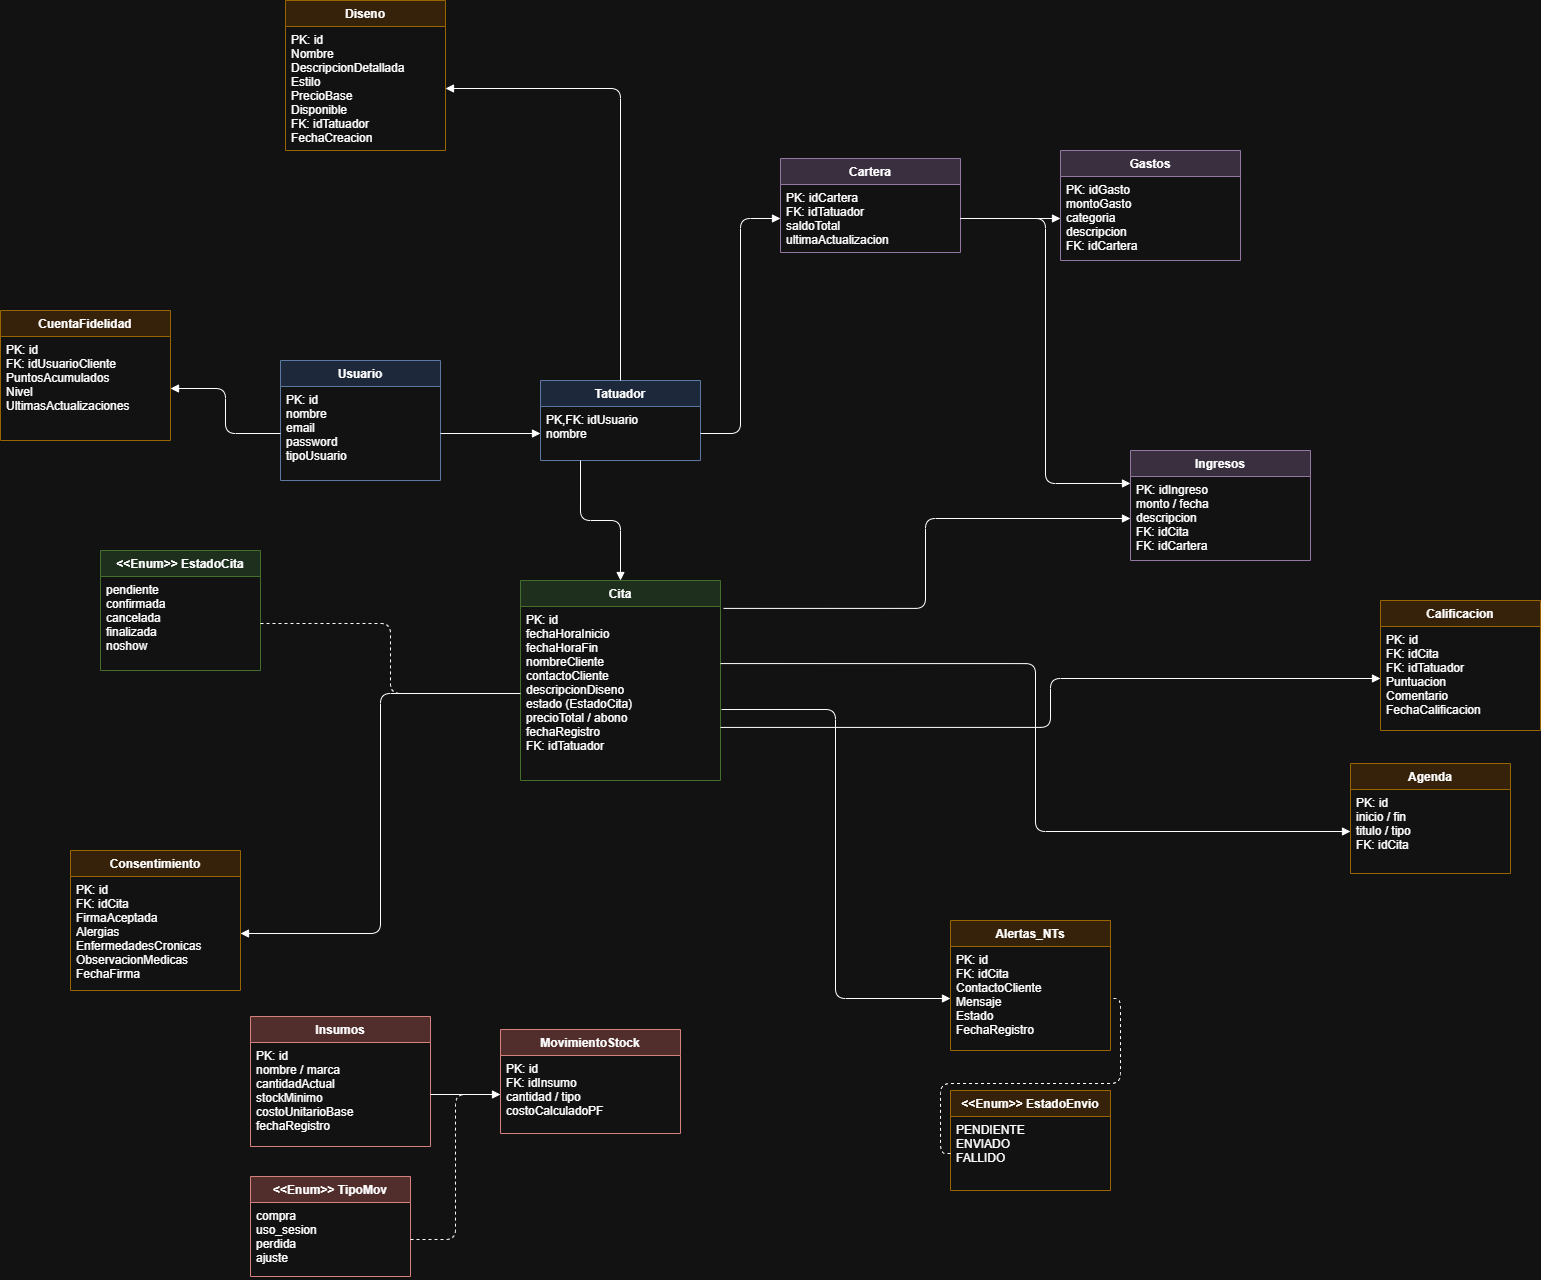

The diagram above was exported from draw.io. Its source (the exported page's mxGraphModel, read from the mxfile embedded in the PNG):
<mxGraphModel dx="2012" dy="2561" grid="1" gridSize="10" guides="1" tooltips="1" connect="1" arrows="1" fold="1" page="1" pageScale="1" pageWidth="1100" pageHeight="1400" math="0" shadow="0">
  <root>
    <mxCell id="0" />
    <mxCell id="1" parent="0" />
    <mxCell id="t_usuario" parent="1" style="swimlane;fontStyle=1;align=center;verticalAlign=top;childLayout=stackLayout;horizontal=1;startSize=26;horizontalStack=0;resizable=1;stackSize=0;fillColor=#dae8fc;strokeColor=#6c8ebf;" value="Usuario" vertex="1">
      <mxGeometry height="120" width="160" x="480" y="90" as="geometry" />
    </mxCell>
    <mxCell id="u_1" parent="t_usuario" style="text;strokeColor=none;fillColor=none;align=left;verticalAlign=top;spacingLeft=4;spacingRight=4;overflow=hidden;rotatable=0;points=[[0,0.5],[1,0.5]];portConstraint=eastwest;" value="PK: id&#10;nombre&#10;email&#10;password&#10;tipoUsuario" vertex="1">
      <mxGeometry height="94" width="160" y="26" as="geometry" />
    </mxCell>
    <mxCell id="t_tatuador" parent="1" style="swimlane;fontStyle=1;align=center;verticalAlign=top;childLayout=stackLayout;horizontal=1;startSize=26;horizontalStack=0;resizable=1;stackSize=0;fillColor=#dae8fc;strokeColor=#6c8ebf;" value="Tatuador" vertex="1">
      <mxGeometry height="80" width="160" x="740" y="110" as="geometry" />
    </mxCell>
    <mxCell id="tat_1" parent="t_tatuador" style="text;strokeColor=none;fillColor=none;align=left;verticalAlign=top;spacingLeft=4;spacingRight=4;overflow=hidden;rotatable=0;points=[[0,0.5],[1,0.5]];portConstraint=eastwest;" value="PK,FK: idUsuario&#10;nombre" vertex="1">
      <mxGeometry height="54" width="160" y="26" as="geometry" />
    </mxCell>
    <mxCell id="t_cita" parent="1" style="swimlane;fontStyle=1;align=center;verticalAlign=top;childLayout=stackLayout;horizontal=1;startSize=26;horizontalStack=0;resizable=1;stackSize=0;fillColor=#d5e8d4;strokeColor=#82b366;" value="Cita" vertex="1">
      <mxGeometry height="200" width="200" x="720" y="310" as="geometry" />
    </mxCell>
    <mxCell id="c_1" parent="t_cita" style="text;strokeColor=none;fillColor=none;align=left;verticalAlign=top;spacingLeft=4;spacingRight=4;overflow=hidden;rotatable=0;points=[[0,0.5],[1,0.5]];portConstraint=eastwest;" value="PK: id&#10;fechaHoraInicio&#10;fechaHoraFin&#10;nombreCliente&#10;contactoCliente&#10;descripcionDiseno&#10;estado (EstadoCita)&#10;precioTotal / abono&#10;fechaRegistro&#10;FK: idTatuador" vertex="1">
      <mxGeometry height="174" width="200" y="26" as="geometry" />
    </mxCell>
    <mxCell id="t_estadocita" parent="1" style="swimlane;fontStyle=1;align=center;verticalAlign=top;childLayout=stackLayout;horizontal=1;startSize=26;horizontalStack=0;resizable=1;stackSize=0;fillColor=#d5e8d4;strokeColor=#82b366;" value="&lt;&lt;Enum&gt;&gt; EstadoCita" vertex="1">
      <mxGeometry height="120" width="160" x="300" y="280" as="geometry" />
    </mxCell>
    <mxCell id="ec_1" parent="t_estadocita" style="text;strokeColor=none;fillColor=none;align=left;verticalAlign=top;spacingLeft=4;spacingRight=4;overflow=hidden;rotatable=0;points=[[0,0.5],[1,0.5]];portConstraint=eastwest;" value="pendiente&#10;confirmada&#10;cancelada&#10;finalizada&#10;noshow" vertex="1">
      <mxGeometry height="94" width="160" y="26" as="geometry" />
    </mxCell>
    <mxCell id="t_agenda" parent="1" style="swimlane;fontStyle=1;align=center;verticalAlign=top;childLayout=stackLayout;horizontal=1;startSize=26;horizontalStack=0;resizable=1;stackSize=0;fillColor=#ffe6cc;strokeColor=#d79b00;" value="Agenda" vertex="1">
      <mxGeometry height="110" width="160" x="1550" y="493" as="geometry" />
    </mxCell>
    <mxCell id="a_1" parent="t_agenda" style="text;strokeColor=none;fillColor=none;align=left;verticalAlign=top;spacingLeft=4;spacingRight=4;overflow=hidden;rotatable=0;points=[[0,0.5],[1,0.5]];portConstraint=eastwest;" value="PK: id&#10;inicio / fin&#10;titulo / tipo&#10;FK: idCita" vertex="1">
      <mxGeometry height="84" width="160" y="26" as="geometry" />
    </mxCell>
    <mxCell id="t_cartera" parent="1" style="swimlane;fontStyle=1;align=center;verticalAlign=top;childLayout=stackLayout;horizontal=1;startSize=26;horizontalStack=0;resizable=1;stackSize=0;fillColor=#e1d5e7;strokeColor=#9673a6;" value="Cartera" vertex="1">
      <mxGeometry height="94" width="180" x="980" y="-112" as="geometry" />
    </mxCell>
    <mxCell id="car_1" parent="t_cartera" style="text;strokeColor=none;fillColor=none;align=left;verticalAlign=top;spacingLeft=4;spacingRight=4;overflow=hidden;rotatable=0;points=[[0,0.5],[1,0.5]];portConstraint=eastwest;" value="PK: idCartera&#10;FK: idTatuador&#10;saldoTotal&#10;ultimaActualizacion" vertex="1">
      <mxGeometry height="68" width="180" y="26" as="geometry" />
    </mxCell>
    <mxCell id="t_ingresos" parent="1" style="swimlane;fontStyle=1;align=center;verticalAlign=top;childLayout=stackLayout;horizontal=1;startSize=26;horizontalStack=0;resizable=1;stackSize=0;fillColor=#e1d5e7;strokeColor=#9673a6;" value="Ingresos" vertex="1">
      <mxGeometry height="110" width="180" x="1330" y="180" as="geometry" />
    </mxCell>
    <mxCell id="in_1" parent="t_ingresos" style="text;strokeColor=none;fillColor=none;align=left;verticalAlign=top;spacingLeft=4;spacingRight=4;overflow=hidden;rotatable=0;points=[[0,0.5],[1,0.5]];portConstraint=eastwest;" value="PK: idIngreso&#10;monto / fecha&#10;descripcion&#10;FK: idCita&#10;FK: idCartera" vertex="1">
      <mxGeometry height="84" width="180" y="26" as="geometry" />
    </mxCell>
    <mxCell id="t_gastos" parent="1" style="swimlane;fontStyle=1;align=center;verticalAlign=top;childLayout=stackLayout;horizontal=1;startSize=26;horizontalStack=0;resizable=1;stackSize=0;fillColor=#e1d5e7;strokeColor=#9673a6;" value="Gastos" vertex="1">
      <mxGeometry height="110" width="180" x="1260" y="-120" as="geometry" />
    </mxCell>
    <mxCell id="g_1" parent="t_gastos" style="text;strokeColor=none;fillColor=none;align=left;verticalAlign=top;spacingLeft=4;spacingRight=4;overflow=hidden;rotatable=0;points=[[0,0.5],[1,0.5]];portConstraint=eastwest;" value="PK: idGasto&#10;montoGasto&#10;categoria&#10;descripcion&#10;FK: idCartera" vertex="1">
      <mxGeometry height="84" width="180" y="26" as="geometry" />
    </mxCell>
    <mxCell id="t_insumos" parent="1" style="swimlane;fontStyle=1;align=center;verticalAlign=top;childLayout=stackLayout;horizontal=1;startSize=26;horizontalStack=0;resizable=1;stackSize=0;fillColor=#f8cecc;strokeColor=#b85450;" value="Insumos" vertex="1">
      <mxGeometry height="130" width="180" x="450" y="746" as="geometry" />
    </mxCell>
    <mxCell id="i_1" parent="t_insumos" style="text;strokeColor=none;fillColor=none;align=left;verticalAlign=top;spacingLeft=4;spacingRight=4;overflow=hidden;rotatable=0;points=[[0,0.5],[1,0.5]];portConstraint=eastwest;" value="PK: id&#10;nombre / marca&#10;cantidadActual&#10;stockMinimo&#10;costoUnitarioBase&#10;fechaRegistro" vertex="1">
      <mxGeometry height="104" width="180" y="26" as="geometry" />
    </mxCell>
    <mxCell id="t_mov" parent="1" style="swimlane;fontStyle=1;align=center;verticalAlign=top;childLayout=stackLayout;horizontal=1;startSize=26;horizontalStack=0;resizable=1;stackSize=0;fillColor=#f8cecc;strokeColor=#b85450;" value="MovimientoStock" vertex="1">
      <mxGeometry height="104" width="180" x="700" y="759" as="geometry" />
    </mxCell>
    <mxCell id="m_1" parent="t_mov" style="text;strokeColor=none;fillColor=none;align=left;verticalAlign=top;spacingLeft=4;spacingRight=4;overflow=hidden;rotatable=0;points=[[0,0.5],[1,0.5]];portConstraint=eastwest;" value="PK: id&#10;FK: idInsumo&#10;cantidad / tipo&#10;costoCalculadoPF" vertex="1">
      <mxGeometry height="78" width="180" y="26" as="geometry" />
    </mxCell>
    <mxCell id="t_tipomov" parent="1" style="swimlane;fontStyle=1;align=center;verticalAlign=top;childLayout=stackLayout;horizontal=1;startSize=26;horizontalStack=0;resizable=1;stackSize=0;fillColor=#f8cecc;strokeColor=#b85450;" value="&lt;&lt;Enum&gt;&gt; TipoMov" vertex="1">
      <mxGeometry height="100" width="160" x="450" y="906" as="geometry" />
    </mxCell>
    <mxCell id="tm_1" parent="t_tipomov" style="text;strokeColor=none;fillColor=none;align=left;verticalAlign=top;spacingLeft=4;spacingRight=4;overflow=hidden;rotatable=0;points=[[0,0.5],[1,0.5]];portConstraint=eastwest;" value="compra&#10;uso_sesion&#10;perdida&#10;ajuste" vertex="1">
      <mxGeometry height="74" width="160" y="26" as="geometry" />
    </mxCell>
    <mxCell id="t_alertas" parent="1" style="swimlane;fontStyle=1;align=center;verticalAlign=top;childLayout=stackLayout;horizontal=1;startSize=26;horizontalStack=0;resizable=1;stackSize=0;fillColor=#ffe6cc;strokeColor=#d79b00;" value="Alertas_NTs" vertex="1">
      <mxGeometry height="130" width="160" x="1150" y="650" as="geometry" />
    </mxCell>
    <mxCell id="al_1" parent="t_alertas" style="text;strokeColor=none;fillColor=none;align=left;verticalAlign=top;spacingLeft=4;spacingRight=4;overflow=hidden;rotatable=0;points=[[0,0.5],[1,0.5]];portConstraint=eastwest;" value="PK: id&#10;FK: idCita&#10;ContactoCliente&#10;Mensaje&#10;Estado&#10;FechaRegistro" vertex="1">
      <mxGeometry height="104" width="160" y="26" as="geometry" />
    </mxCell>
    <mxCell id="t_estadoenvio" parent="1" style="swimlane;fontStyle=1;align=center;verticalAlign=top;childLayout=stackLayout;horizontal=1;startSize=26;horizontalStack=0;resizable=1;stackSize=0;fillColor=#ffe6cc;strokeColor=#d79b00;" value="&lt;&lt;Enum&gt;&gt; EstadoEnvio" vertex="1">
      <mxGeometry height="100" width="160" x="1150" y="820" as="geometry" />
    </mxCell>
    <mxCell id="ee_1" parent="t_estadoenvio" style="text;strokeColor=none;fillColor=none;align=left;verticalAlign=top;spacingLeft=4;spacingRight=4;overflow=hidden;rotatable=0;points=[[0,0.5],[1,0.5]];portConstraint=eastwest;" value="PENDIENTE&#10;ENVIADO&#10;FALLIDO" vertex="1">
      <mxGeometry height="74" width="160" y="26" as="geometry" />
    </mxCell>
    <mxCell id="t_diseno" parent="1" style="swimlane;fontStyle=1;align=center;verticalAlign=top;childLayout=stackLayout;horizontal=1;startSize=26;horizontalStack=0;resizable=1;stackSize=0;fillColor=#ffe6cc;strokeColor=#d79b00;" value="Diseno" vertex="1">
      <mxGeometry height="150" width="160" x="485" y="-270" as="geometry" />
    </mxCell>
    <mxCell id="dis_1" parent="t_diseno" style="text;strokeColor=none;fillColor=none;align=left;verticalAlign=top;spacingLeft=4;spacingRight=4;overflow=hidden;rotatable=0;points=[[0,0.5],[1,0.5]];portConstraint=eastwest;" value="PK: id&#10;Nombre&#10;DescripcionDetallada&#10;Estilo&#10;PrecioBase&#10;Disponible&#10;FK: idTatuador&#10;FechaCreacion" vertex="1">
      <mxGeometry height="124" width="160" y="26" as="geometry" />
    </mxCell>
    <mxCell id="t_fidelidad" parent="1" style="swimlane;fontStyle=1;align=center;verticalAlign=top;childLayout=stackLayout;horizontal=1;startSize=26;horizontalStack=0;resizable=1;stackSize=0;fillColor=#ffe6cc;strokeColor=#d79b00;" value="CuentaFidelidad" vertex="1">
      <mxGeometry height="130" width="170" x="200" y="40" as="geometry" />
    </mxCell>
    <mxCell id="fid_1" parent="t_fidelidad" style="text;strokeColor=none;fillColor=none;align=left;verticalAlign=top;spacingLeft=4;spacingRight=4;overflow=hidden;rotatable=0;points=[[0,0.5],[1,0.5]];portConstraint=eastwest;" value="PK: id&#10;FK: idUsuarioCliente&#10;PuntosAcumulados&#10;Nivel&#10;UltimasActualizaciones" vertex="1">
      <mxGeometry height="104" width="170" y="26" as="geometry" />
    </mxCell>
    <mxCell id="t_consentimiento" parent="1" style="swimlane;fontStyle=1;align=center;verticalAlign=top;childLayout=stackLayout;horizontal=1;startSize=26;horizontalStack=0;resizable=1;stackSize=0;fillColor=#ffe6cc;strokeColor=#d79b00;" value="Consentimiento" vertex="1">
      <mxGeometry height="140" width="170" x="270" y="580" as="geometry" />
    </mxCell>
    <mxCell id="con_1" parent="t_consentimiento" style="text;strokeColor=none;fillColor=none;align=left;verticalAlign=top;spacingLeft=4;spacingRight=4;overflow=hidden;rotatable=0;points=[[0,0.5],[1,0.5]];portConstraint=eastwest;" value="PK: id&#10;FK: idCita&#10;FirmaAceptada&#10;Alergias&#10;EnfermedadesCronicas&#10;ObservacionMedicas&#10;FechaFirma" vertex="1">
      <mxGeometry height="114" width="170" y="26" as="geometry" />
    </mxCell>
    <mxCell id="t_calificacion" parent="1" style="swimlane;fontStyle=1;align=center;verticalAlign=top;childLayout=stackLayout;horizontal=1;startSize=26;horizontalStack=0;resizable=1;stackSize=0;fillColor=#ffe6cc;strokeColor=#d79b00;" value="Calificacion" vertex="1">
      <mxGeometry height="130" width="160" x="1580" y="330" as="geometry" />
    </mxCell>
    <mxCell id="cal_1" parent="t_calificacion" style="text;strokeColor=none;fillColor=none;align=left;verticalAlign=top;spacingLeft=4;spacingRight=4;overflow=hidden;rotatable=0;points=[[0,0.5],[1,0.5]];portConstraint=eastwest;" value="PK: id&#10;FK: idCita&#10;FK: idTatuador&#10;Puntuacion&#10;Comentario&#10;FechaCalificacion" vertex="1">
      <mxGeometry height="104" width="160" y="26" as="geometry" />
    </mxCell>
    <mxCell id="rel_u_tat" edge="1" parent="1" source="u_1" style="endArrow=block;endFill=1;edgeStyle=orthogonalEdgeStyle;rounded=1;" target="tat_1">
      <mxGeometry relative="1" as="geometry" />
    </mxCell>
    <mxCell id="rel_tat_cit" edge="1" parent="1" source="t_tatuador" style="endArrow=block;endFill=1;edgeStyle=orthogonalEdgeStyle;rounded=1;entryX=0.5;entryY=0;entryDx=0;entryDy=0;exitX=0.25;exitY=1;exitDx=0;exitDy=0;" target="t_cita">
      <mxGeometry relative="1" as="geometry" />
    </mxCell>
    <mxCell id="rel_est_cit" edge="1" parent="1" source="ec_1" style="endArrow=none;dashed=1;edgeStyle=orthogonalEdgeStyle;rounded=1;" target="c_1">
      <mxGeometry relative="1" as="geometry" />
    </mxCell>
    <mxCell id="rel_cit_age" edge="1" parent="1" source="c_1" style="endArrow=block;endFill=1;edgeStyle=orthogonalEdgeStyle;rounded=1;exitX=1;exitY=0.328;exitDx=0;exitDy=0;exitPerimeter=0;" target="a_1">
      <mxGeometry relative="1" as="geometry" />
    </mxCell>
    <mxCell id="rel_tat_car" edge="1" parent="1" source="tat_1" style="endArrow=block;endFill=1;edgeStyle=orthogonalEdgeStyle;rounded=1;" target="car_1">
      <mxGeometry relative="1" as="geometry" />
    </mxCell>
    <mxCell id="rel_car_gas" edge="1" parent="1" source="car_1" style="endArrow=block;endFill=1;edgeStyle=orthogonalEdgeStyle;rounded=1;" target="g_1">
      <mxGeometry relative="1" as="geometry" />
    </mxCell>
    <mxCell id="rel_car_ing" edge="1" parent="1" source="car_1" style="endArrow=block;endFill=1;edgeStyle=orthogonalEdgeStyle;rounded=1;entryX=0;entryY=0.083;entryDx=0;entryDy=0;entryPerimeter=0;" target="in_1">
      <mxGeometry relative="1" as="geometry" />
    </mxCell>
    <mxCell id="rel_cit_ing" edge="1" parent="1" source="c_1" style="endArrow=block;endFill=1;edgeStyle=orthogonalEdgeStyle;rounded=1;exitX=1.015;exitY=0.011;exitDx=0;exitDy=0;exitPerimeter=0;" target="in_1">
      <mxGeometry relative="1" as="geometry" />
    </mxCell>
    <mxCell id="rel_ins_mov" edge="1" parent="1" source="i_1" style="endArrow=block;endFill=1;edgeStyle=orthogonalEdgeStyle;rounded=1;" target="m_1">
      <mxGeometry relative="1" as="geometry" />
    </mxCell>
    <mxCell id="rel_tmov_mov" edge="1" parent="1" source="tm_1" style="endArrow=none;dashed=1;edgeStyle=orthogonalEdgeStyle;rounded=1;" target="m_1">
      <mxGeometry relative="1" as="geometry" />
    </mxCell>
    <mxCell id="rel_cit_ale" edge="1" parent="1" source="c_1" style="endArrow=block;endFill=1;edgeStyle=orthogonalEdgeStyle;rounded=1;exitX=1.005;exitY=0.592;exitDx=0;exitDy=0;exitPerimeter=0;" target="al_1">
      <mxGeometry relative="1" as="geometry" />
    </mxCell>
    <mxCell id="rel_eenv_ale" edge="1" parent="1" source="ee_1" style="endArrow=none;dashed=1;edgeStyle=orthogonalEdgeStyle;rounded=1;" target="al_1">
      <mxGeometry relative="1" as="geometry" />
    </mxCell>
    <mxCell id="rel_tat_dis" edge="1" parent="1" source="t_tatuador" style="endArrow=block;endFill=1;edgeStyle=orthogonalEdgeStyle;rounded=1;exitX=0.5;exitY=0;exitDx=0;exitDy=0;" target="dis_1">
      <mxGeometry relative="1" as="geometry" />
    </mxCell>
    <mxCell id="rel_usu_fid" edge="1" parent="1" source="u_1" style="endArrow=block;endFill=1;edgeStyle=orthogonalEdgeStyle;rounded=1;" target="fid_1">
      <mxGeometry relative="1" as="geometry" />
    </mxCell>
    <mxCell id="rel_cit_con" edge="1" parent="1" source="c_1" style="endArrow=block;endFill=1;edgeStyle=orthogonalEdgeStyle;rounded=1;" target="con_1">
      <mxGeometry relative="1" as="geometry" />
    </mxCell>
    <mxCell id="rel_cit_cal" edge="1" parent="1" source="c_1" style="endArrow=block;endFill=1;edgeStyle=orthogonalEdgeStyle;rounded=1;exitX=1;exitY=0.695;exitDx=0;exitDy=0;exitPerimeter=0;" target="cal_1">
      <mxGeometry relative="1" as="geometry" />
    </mxCell>
  </root>
</mxGraphModel>